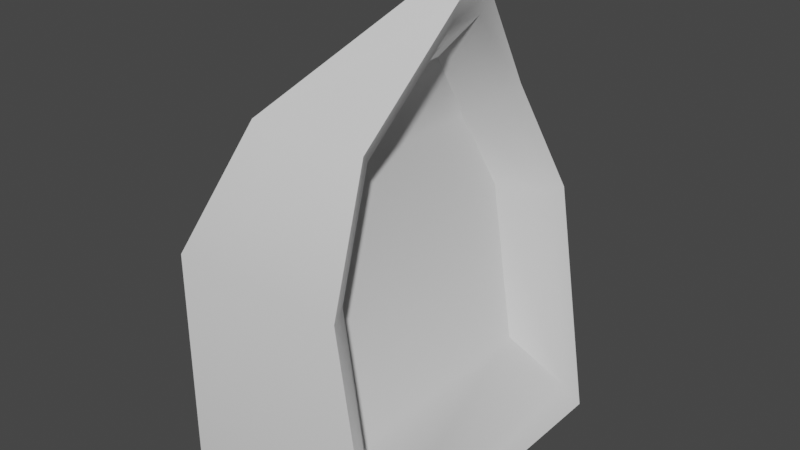# Source: CatEars.blend  (saved by Blender 2.81.16; exported with 4.5.12 LTS)
import bpy
from mathutils import Matrix  # noqa: F401  (used for matrix-valued properties, if any)

bpy.ops.wm.read_factory_settings(use_empty=True)
scene = bpy.context.scene
scene.name = 'Scene'

# ---- collections
col_collection = bpy.data.collections.new('Collection'); scene.collection.children.link(col_collection)

# ---- materials (node trees are filled in below, after node groups)
mat_material_001 = bpy.data.materials.new('Material.001')
mat_material_001.use_transparent_shadow = False
mat_material_002 = bpy.data.materials.new('Material.002')
mat_material_002.use_transparent_shadow = False

# ---- node groups
ng_auto_smooth = bpy.data.node_groups.new('Auto Smooth', 'GeometryNodeTree')
_s = ng_auto_smooth.interface.new_socket(name='Geometry', in_out='OUTPUT', socket_type='NodeSocketGeometry')
_s = ng_auto_smooth.interface.new_socket(name='Geometry', in_out='INPUT', socket_type='NodeSocketGeometry')
_s = ng_auto_smooth.interface.new_socket(name='Angle', in_out='INPUT', socket_type='NodeSocketFloat')
_s.subtype = 'ANGLE'
_s.min_value = 0.0
_s.max_value = 3.142
ng_auto_smooth.is_modifier = True
_N = ng_auto_smooth.nodes; _L = ng_auto_smooth.links
n0 = _N.new('NodeGroupOutput'); n0.name = 'Group Output'; n0.location = (480, -100)
n1 = _N.new('NodeGroupInput'); n1.name = 'Group Input'; n1.location = (-420, -300)
n2 = _N.new('NodeGroupInput'); n2.name = 'Group Input.001'; n2.location = (-60, -100)
n3 = _N.new('GeometryNodeSetShadeSmooth'); n3.name = 'Set Shade Smooth'; n3.location = (120, -100)
n3.domain = 'EDGE'
n4 = _N.new('GeometryNodeSetShadeSmooth'); n4.name = 'Set Shade Smooth.001'; n4.location = (300, -100)
n5 = _N.new('GeometryNodeInputMeshEdgeAngle'); n5.name = 'Edge Angle'; n5.location = (-420, -220)
n6 = _N.new('GeometryNodeInputEdgeSmooth'); n6.name = 'Is Edge Smooth'; n6.location = (-60, -160)
n7 = _N.new('GeometryNodeInputShadeSmooth'); n7.name = 'Is Face Smooth'; n7.location = (-240, -340)
n8 = _N.new('FunctionNodeBooleanMath'); n8.name = 'Boolean Math'; n8.location = (-60, -220)
n9 = _N.new('FunctionNodeCompare'); n9.name = 'Compare'; n9.location = (-240, -180)
n9.operation = 'LESS_EQUAL'
_L.new(n5.outputs[0], n9.inputs[0])
_L.new(n4.outputs[0], n0.inputs[0])
_L.new(n1.outputs[1], n9.inputs[1])
_L.new(n9.outputs[0], n8.inputs[0])
_L.new(n7.outputs[0], n8.inputs[1])
_L.new(n2.outputs[0], n3.inputs[0])
_L.new(n6.outputs[0], n3.inputs[1])
_L.new(n3.outputs[0], n4.inputs[0])
_L.new(n8.outputs[0], n3.inputs[2])
n0.is_active_output = True

# ---- material node trees
mat_material_001.use_nodes = True; mat_material_001.node_tree.nodes.clear()
_N = mat_material_001.node_tree.nodes; _L = mat_material_001.node_tree.links
n0 = _N.new('ShaderNodeOutputMaterial'); n0.name = 'Material Output'; n0.location = (300, 300)
n1 = _N.new('ShaderNodeBsdfPrincipled'); n1.name = 'Principled BSDF'; n1.location = (10, 300)
n1.distribution = 'GGX'
n1.subsurface_method = 'BURLEY'
n1.inputs[3].default_value = 1.45
n1.inputs[27].default_value = (0.0, 0.0, 0.0, 1.0)
n1.inputs[28].default_value = 1.0
_L.new(n1.outputs[0], n0.inputs[0])
n0.is_active_output = True
mat_material_002.use_nodes = True; mat_material_002.node_tree.nodes.clear()
_N = mat_material_002.node_tree.nodes; _L = mat_material_002.node_tree.links
n0 = _N.new('ShaderNodeOutputMaterial'); n0.name = 'Material Output'; n0.location = (300, 300)
n1 = _N.new('ShaderNodeBsdfPrincipled'); n1.name = 'Principled BSDF'; n1.location = (10, 300)
n1.distribution = 'GGX'
n1.subsurface_method = 'BURLEY'
n1.inputs[3].default_value = 1.45
n1.inputs[27].default_value = (0.0, 0.0, 0.0, 1.0)
n1.inputs[28].default_value = 1.0
_L.new(n1.outputs[0], n0.inputs[0])
n0.is_active_output = True

# ---- world
world_world = bpy.data.worlds.new('World'); scene.world = world_world
world_world.use_nodes = True; world_world.node_tree.nodes.clear()
_N = world_world.node_tree.nodes; _L = world_world.node_tree.links
n0 = _N.new('ShaderNodeOutputWorld'); n0.name = 'World Output'; n0.location = (300, 300)
n1 = _N.new('ShaderNodeBackground'); n1.name = 'Background'; n1.location = (10, 300)
n1.inputs[0].default_value = (0.05088, 0.05088, 0.05088, 1.0)
_L.new(n1.outputs[0], n0.inputs[0])
n0.is_active_output = True
world_world.color = (0.05088, 0.05088, 0.05088)
world_world.use_sun_shadow = False
world_world.sun_shadow_jitter_overblur = 0.0

# ---- meshes
me_cube_001 = bpy.data.meshes.new('Cube.001')
me_cube_001.from_pydata([(-1.0, -1.0, -1.0), (-1.0, -1.0, 1.211), (-1.0, 2.016, -1.0), (-1.0, 2.016, 1.211), (1.0, -1.0, -1.0), (0.6496, -1.0, 1.211), (1.0, 2.016, -1.0), (0.6496, 2.016, 1.211), (-0.6507, -0.4733, 2.289), (-0.6507, 1.489, 2.289), (0.4816, 1.489, 2.289), (0.4816, -0.4733, 2.289), (0.4848, 0.3175, 3.411), (0.4848, 0.6982, 3.411), (0.6994, 0.6982, 3.278), (0.6994, 0.3175, 3.278), (0.579, 1.855, 1.236), (0.892, 1.855, -0.7392), (0.892, -0.8391, -0.7392), (0.579, -0.8391, 1.236), (0.4289, 1.384, 2.199), (0.4289, -0.3686, 2.199), (0.6235, 0.6779, 3.082), (0.6235, 0.3378, 3.082), (0.2348, 1.531, 1.286), (0.4726, 1.531, -0.2146), (0.4726, -0.5155, -0.2146), (0.2348, -0.5155, 1.286), (0.1208, 1.174, 2.017), (0.1208, -0.158, 2.017), (0.2686, 0.637, 2.689), (0.2686, 0.3787, 2.689)], [], [(0, 1, 3, 2), (2, 3, 7, 6), (4, 6, 17, 18), (4, 5, 1, 0), (2, 6, 4, 0), (3, 1, 8, 9), (10, 9, 13, 14), (1, 5, 11, 8), (7, 3, 9, 10), (5, 4, 18, 19), (14, 13, 12, 15), (14, 15, 23, 22), (9, 8, 12, 13), (8, 11, 15, 12), (19, 18, 26, 27), (21, 19, 27, 29), (22, 23, 31, 30), (11, 5, 19, 21), (10, 14, 22, 20), (7, 10, 20, 16), (6, 7, 16, 17), (15, 11, 21, 23), (25, 24, 27, 26), (27, 24, 28, 29), (29, 28, 30, 31), (18, 17, 25, 26), (20, 22, 30, 28), (16, 20, 28, 24), (17, 16, 24, 25), (23, 21, 29, 31)])
me_cube_001.polygons.foreach_set('use_smooth', [True] * 30)
me_cube_001.polygons.foreach_set('material_index', [0, 0, 0, 0, 0, 0, 0, 0, 0, 0, 0, 0, 0, 0, 0, 0, 0, 0, 0, 0, 0, 0, 1, 1, 1, 0, 0, 0, 0, 0])
_uv = me_cube_001.uv_layers.new(name='UVMap')
_uv.uv.foreach_set('vector', [0.375, 0.0, 0.625, 0.0, 0.625, 0.25, 0.375, 0.25, 0.375, 0.25, 0.625, 0.25, 0.625, 0.5, 0.375, 0.5, 0.375, 0.75, 0.375, 0.5, 0.375, 0.5, 0.375, 0.75, 0.375, 0.75, 0.625, 0.75, 0.625, 1.0, 0.375, 1.0, 0.125, 0.5, 0.375, 0.5, 0.375, 0.75, 0.125, 0.75, 0.625, 0.25, 0.625, 0.0, 0.625, 0.0, 0.625, 0.25, 0.625, 0.5, 0.625, 0.25, 0.625, 0.25, 0.625, 0.5, 0.625, 1.0, 0.625, 0.75, 0.625, 0.75, 0.625, 1.0, 0.625, 0.5, 0.625, 0.25, 0.625, 0.25, 0.625, 0.5, 0.625, 0.75, 0.375, 0.75, 0.375, 0.75, 0.625, 0.75, 0.625, 0.5, 0.875, 0.5, 0.875, 0.75, 0.625, 0.75, 0.625, 0.5, 0.625, 0.75, 0.625, 0.75, 0.625, 0.5, 0.625, 0.25, 0.625, 0.0, 0.625, 0.0, 0.625, 0.25, 0.625, 1.0, 0.625, 0.75, 0.625, 0.75, 0.625, 1.0, 0.625, 0.75, 0.375, 0.75, 0.375, 0.75, 0.625, 0.75, 0.625, 0.75, 0.625, 0.75, 0.625, 0.75, 0.625, 0.75, 0.625, 0.5, 0.625, 0.75, 0.625, 0.75, 0.625, 0.5, 0.625, 0.75, 0.625, 0.75, 0.625, 0.75, 0.625, 0.75, 0.625, 0.5, 0.625, 0.5, 0.625, 0.5, 0.625, 0.5, 0.625, 0.5, 0.625, 0.5, 0.625, 0.5, 0.625, 0.5, 0.375, 0.5, 0.625, 0.5, 0.625, 0.5, 0.375, 0.5, 0.625, 0.75, 0.625, 0.75, 0.625, 0.75, 0.625, 0.75, 0.375, 0.5, 0.625, 0.5, 0.625, 0.75, 0.375, 0.75, 0.625, 0.75, 0.625, 0.5, 0.625, 0.5, 0.625, 0.75, 0.625, 0.75, 0.625, 0.5, 0.625, 0.5, 0.625, 0.75, 0.375, 0.75, 0.375, 0.5, 0.375, 0.5, 0.375, 0.75, 0.625, 0.5, 0.625, 0.5, 0.625, 0.5, 0.625, 0.5, 0.625, 0.5, 0.625, 0.5, 0.625, 0.5, 0.625, 0.5, 0.375, 0.5, 0.625, 0.5, 0.625, 0.5, 0.375, 0.5, 0.625, 0.75, 0.625, 0.75, 0.625, 0.75, 0.625, 0.75])
me_cube_001.materials.append(mat_material_001)
me_cube_001.materials.append(mat_material_002)
me_cube_001.use_remesh_fix_poles = True
me_cube_001.use_remesh_preserve_attributes = False
me_cube_001.use_mirror_vertex_groups = False
me_cube_001.update()

# ---- objects
ob_cube = bpy.data.objects.new('Cube', me_cube_001)

# ---- transforms, parenting, visibility, modifiers, constraints
ob_cube.location = (0.0, 0.0, 0.0)
ob_cube.lineart.crease_threshold = 0.0
_m = ob_cube.modifiers.new('Auto Smooth', 'NODES')
_m.node_group = ng_auto_smooth
_gi = [s.identifier for s in ng_auto_smooth.interface.items_tree if s.item_type == 'SOCKET' and s.in_out == 'INPUT']
_m[_gi[1]] = 0.5236  # Angle

# ---- collection membership
col_collection.objects.link(ob_cube)

# ---- scene / render settings (as saved in the file)
scene.frame_start = 1; scene.frame_end = 250; scene.frame_set(1)
scene.render.engine = 'BLENDER_EEVEE_NEXT'
scene.cycles.use_denoising = False
scene.cycles.samples = 128
scene.cycles.sampling_pattern = 'TABULATED_SOBOL'
scene.cycles.use_adaptive_sampling = False
scene.cycles.use_light_tree = False
scene.view_settings.view_transform = 'Filmic'
bpy.context.view_layer.update()

# ---- added for rendering (the .blend has no active camera and no usable light): camera, sun
cam_auto = bpy.data.cameras.new('AutoCamera')
cam_auto.lens = 50.0
cam_auto.sensor_width = 36.0
cam_auto.clip_end = 1000.0
ob_auto_camera = bpy.data.objects.new('AutoCamera', cam_auto)
scene.collection.objects.link(ob_auto_camera)
ob_auto_camera.location = (5.27845, -5.82627, 5.42803)
ob_auto_camera.rotation_euler = (1.09748, -7.21219e-08, 0.694738)
scene.camera = ob_auto_camera
light_auto_sun = bpy.data.lights.new('AutoSun', 'SUN')
light_auto_sun.energy = 3.0
light_auto_sun.angle = 0.0523599
ob_auto_sun = bpy.data.objects.new('AutoSun', light_auto_sun)
scene.collection.objects.link(ob_auto_sun)
ob_auto_sun.rotation_euler = (0.872665, 0.174533, 0.523599)
bpy.context.view_layer.update()
